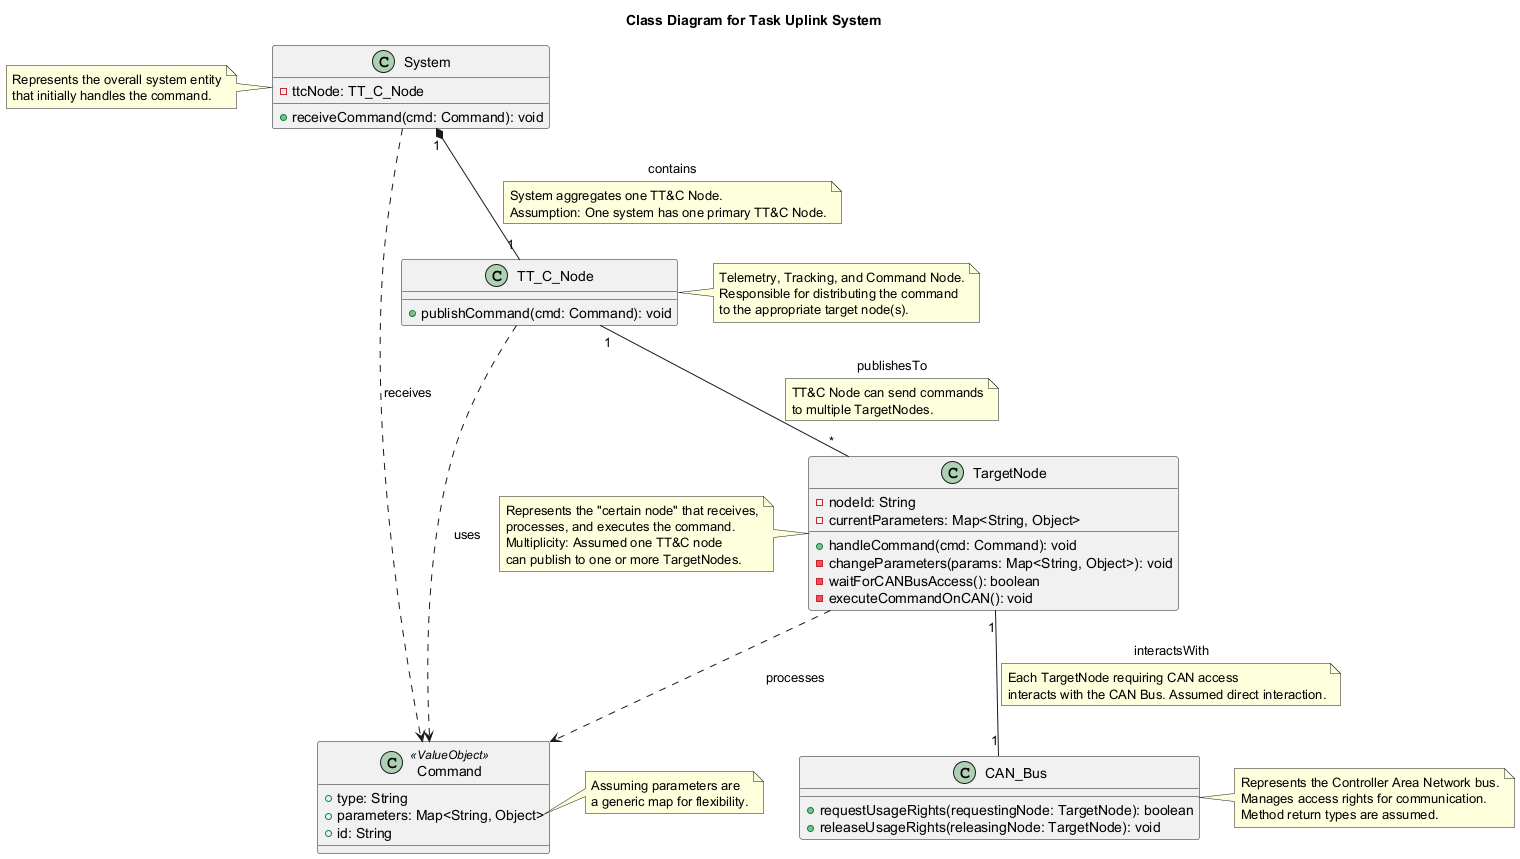

The diagram above was rendered by PlantUML. Its source (embedded in the PNG):
@startuml
title Class Diagram for Task Uplink System

class Command <<ValueObject>> {
  +type: String
  +parameters: Map<String, Object>
  +id: String
}
note right of Command::parameters
  Assuming parameters are
  a generic map for flexibility.
end note

class System {
  +receiveCommand(cmd: Command): void
  -ttcNode: TT_C_Node
}
note left of System
  Represents the overall system entity
  that initially handles the command.
end note

class TT_C_Node {
  +publishCommand(cmd: Command): void
}
note right of TT_C_Node
  Telemetry, Tracking, and Command Node.
  Responsible for distributing the command
  to the appropriate target node(s).
end note

class TargetNode {
  -nodeId: String
  -currentParameters: Map<String, Object>
  +handleCommand(cmd: Command): void
  -changeParameters(params: Map<String, Object>): void
  -waitForCANBusAccess(): boolean
  -executeCommandOnCAN(): void
}
note left of TargetNode
  Represents the "certain node" that receives,
  processes, and executes the command.
  Multiplicity: Assumed one TT&C node
  can publish to one or more TargetNodes.
end note

class CAN_Bus {
  +requestUsageRights(requestingNode: TargetNode): boolean
  +releaseUsageRights(releasingNode: TargetNode): void
}
note right of CAN_Bus
  Represents the Controller Area Network bus.
  Manages access rights for communication.
  Method return types are assumed.
end note

System "1" *-- "1" TT_C_Node : contains
note on link
  System aggregates one TT&C Node.
  Assumption: One system has one primary TT&C Node.
end note

TT_C_Node ..> Command : uses
TT_C_Node "1" -- "*" TargetNode : publishesTo
note on link
  TT&C Node can send commands
  to multiple TargetNodes.
end note

TargetNode ..> Command : processes
TargetNode "1" -- "1" CAN_Bus : interactsWith
note on link
  Each TargetNode requiring CAN access
  interacts with the CAN Bus. Assumed direct interaction.
end note
System ..> Command : receives

@enduml